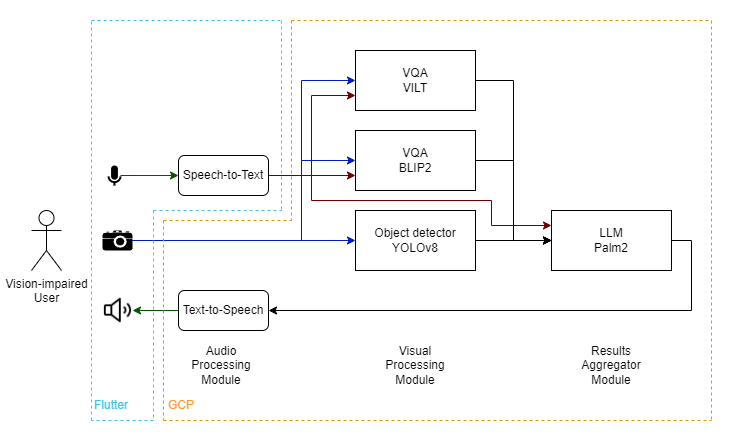

The diagram above was exported from draw.io. Its source (the exported page's mxGraphModel, read from the mxfile embedded in the PNG):
<mxGraphModel dx="1434" dy="792" grid="1" gridSize="10" guides="1" tooltips="1" connect="1" arrows="1" fold="1" page="1" pageScale="1" pageWidth="827" pageHeight="1169" math="0" shadow="0">
  <root>
    <mxCell id="0" />
    <mxCell id="1" parent="0" />
    <mxCell id="qBX_BG6k1GjY0OPi3H6z-17" value="" style="rounded=0;whiteSpace=wrap;html=1;fillColor=none;strokeColor=none;" vertex="1" parent="1">
      <mxGeometry x="59" y="120" width="731" height="440" as="geometry" />
    </mxCell>
    <mxCell id="IPAJpz7Gkx5SQ4zuyQ0j-17" style="edgeStyle=orthogonalEdgeStyle;rounded=0;orthogonalLoop=1;jettySize=auto;html=1;entryX=0;entryY=0.5;entryDx=0;entryDy=0;" parent="1" source="IPAJpz7Gkx5SQ4zuyQ0j-1" target="IPAJpz7Gkx5SQ4zuyQ0j-13" edge="1">
      <mxGeometry relative="1" as="geometry" />
    </mxCell>
    <mxCell id="IPAJpz7Gkx5SQ4zuyQ0j-1" value="VQA&lt;br&gt;VILT" style="rounded=0;whiteSpace=wrap;html=1;" parent="1" vertex="1">
      <mxGeometry x="414" y="170" width="120" height="60" as="geometry" />
    </mxCell>
    <mxCell id="IPAJpz7Gkx5SQ4zuyQ0j-2" value="Vision-impaired&lt;br&gt;User" style="shape=umlActor;verticalLabelPosition=bottom;verticalAlign=top;html=1;outlineConnect=0;" parent="1" vertex="1">
      <mxGeometry x="90" y="330" width="30" height="60" as="geometry" />
    </mxCell>
    <mxCell id="IPAJpz7Gkx5SQ4zuyQ0j-7" style="edgeStyle=orthogonalEdgeStyle;rounded=0;orthogonalLoop=1;jettySize=auto;html=1;entryX=0;entryY=0.5;entryDx=0;entryDy=0;fillColor=#008a00;strokeColor=#005700;anchorPointDirection=1;ignoreEdge=0;orthogonal=1;" parent="1" source="IPAJpz7Gkx5SQ4zuyQ0j-3" target="IPAJpz7Gkx5SQ4zuyQ0j-6" edge="1">
      <mxGeometry relative="1" as="geometry" />
    </mxCell>
    <mxCell id="IPAJpz7Gkx5SQ4zuyQ0j-3" value="" style="html=1;dashed=0;aspect=fixed;verticalLabelPosition=bottom;verticalAlign=top;align=center;shape=mxgraph.gmdl.voice;strokeColor=#000000;fillColor=#000000;shadow=0;strokeWidth=2;sketch=0;" parent="1" vertex="1">
      <mxGeometry x="167" y="285" width="12" height="20" as="geometry" />
    </mxCell>
    <mxCell id="IPAJpz7Gkx5SQ4zuyQ0j-10" style="edgeStyle=orthogonalEdgeStyle;rounded=0;orthogonalLoop=1;jettySize=auto;html=1;entryX=0;entryY=0.5;entryDx=0;entryDy=0;fillColor=#0050ef;strokeColor=#001DBC;" parent="1" source="IPAJpz7Gkx5SQ4zuyQ0j-4" target="IPAJpz7Gkx5SQ4zuyQ0j-9" edge="1">
      <mxGeometry relative="1" as="geometry" />
    </mxCell>
    <mxCell id="IPAJpz7Gkx5SQ4zuyQ0j-11" style="edgeStyle=orthogonalEdgeStyle;rounded=0;orthogonalLoop=1;jettySize=auto;html=1;entryX=0;entryY=0.5;entryDx=0;entryDy=0;fillColor=#0050ef;strokeColor=#001DBC;" parent="1" source="IPAJpz7Gkx5SQ4zuyQ0j-4" target="IPAJpz7Gkx5SQ4zuyQ0j-8" edge="1">
      <mxGeometry relative="1" as="geometry">
        <Array as="points">
          <mxPoint x="360" y="360" />
          <mxPoint x="360" y="280" />
        </Array>
      </mxGeometry>
    </mxCell>
    <mxCell id="IPAJpz7Gkx5SQ4zuyQ0j-12" style="edgeStyle=orthogonalEdgeStyle;rounded=0;orthogonalLoop=1;jettySize=auto;html=1;entryX=0;entryY=0.5;entryDx=0;entryDy=0;fillColor=#0050ef;strokeColor=#001DBC;" parent="1" source="IPAJpz7Gkx5SQ4zuyQ0j-4" target="IPAJpz7Gkx5SQ4zuyQ0j-1" edge="1">
      <mxGeometry relative="1" as="geometry">
        <Array as="points">
          <mxPoint x="360" y="360" />
          <mxPoint x="360" y="200" />
        </Array>
      </mxGeometry>
    </mxCell>
    <mxCell id="IPAJpz7Gkx5SQ4zuyQ0j-4" value="" style="shape=mxgraph.signs.tech.camera_2;html=1;pointerEvents=1;fillColor=#000000;strokeColor=none;verticalLabelPosition=bottom;verticalAlign=top;align=center;" parent="1" vertex="1">
      <mxGeometry x="161" y="350" width="30" height="20" as="geometry" />
    </mxCell>
    <mxCell id="IPAJpz7Gkx5SQ4zuyQ0j-18" style="edgeStyle=orthogonalEdgeStyle;rounded=0;orthogonalLoop=1;jettySize=auto;html=1;entryX=0;entryY=0.75;entryDx=0;entryDy=0;fillColor=#a20025;strokeColor=#6F0000;" parent="1" source="IPAJpz7Gkx5SQ4zuyQ0j-6" target="IPAJpz7Gkx5SQ4zuyQ0j-8" edge="1">
      <mxGeometry relative="1" as="geometry" />
    </mxCell>
    <mxCell id="IPAJpz7Gkx5SQ4zuyQ0j-20" style="edgeStyle=orthogonalEdgeStyle;rounded=0;orthogonalLoop=1;jettySize=auto;html=1;entryX=0;entryY=0.75;entryDx=0;entryDy=0;fillColor=#a20025;strokeColor=#6F0000;" parent="1" source="IPAJpz7Gkx5SQ4zuyQ0j-6" target="IPAJpz7Gkx5SQ4zuyQ0j-1" edge="1">
      <mxGeometry relative="1" as="geometry">
        <Array as="points">
          <mxPoint x="370" y="295" />
          <mxPoint x="370" y="215" />
        </Array>
      </mxGeometry>
    </mxCell>
    <mxCell id="IPAJpz7Gkx5SQ4zuyQ0j-21" style="edgeStyle=orthogonalEdgeStyle;rounded=0;orthogonalLoop=1;jettySize=auto;html=1;entryX=0;entryY=0.25;entryDx=0;entryDy=0;fillColor=#a20025;strokeColor=#6F0000;" parent="1" source="IPAJpz7Gkx5SQ4zuyQ0j-6" target="IPAJpz7Gkx5SQ4zuyQ0j-13" edge="1">
      <mxGeometry relative="1" as="geometry">
        <Array as="points">
          <mxPoint x="370" y="295" />
          <mxPoint x="370" y="320" />
          <mxPoint x="550" y="320" />
          <mxPoint x="550" y="345" />
        </Array>
      </mxGeometry>
    </mxCell>
    <mxCell id="IPAJpz7Gkx5SQ4zuyQ0j-6" value="Speech-to-Text" style="rounded=1;whiteSpace=wrap;html=1;" parent="1" vertex="1">
      <mxGeometry x="237" y="275" width="90" height="40" as="geometry" />
    </mxCell>
    <mxCell id="IPAJpz7Gkx5SQ4zuyQ0j-16" style="edgeStyle=orthogonalEdgeStyle;rounded=0;orthogonalLoop=1;jettySize=auto;html=1;entryX=0;entryY=0.5;entryDx=0;entryDy=0;" parent="1" source="IPAJpz7Gkx5SQ4zuyQ0j-8" target="IPAJpz7Gkx5SQ4zuyQ0j-13" edge="1">
      <mxGeometry relative="1" as="geometry" />
    </mxCell>
    <mxCell id="IPAJpz7Gkx5SQ4zuyQ0j-8" value="VQA&lt;br&gt;BLIP2" style="rounded=0;whiteSpace=wrap;html=1;" parent="1" vertex="1">
      <mxGeometry x="414" y="250" width="120" height="60" as="geometry" />
    </mxCell>
    <mxCell id="IPAJpz7Gkx5SQ4zuyQ0j-15" style="edgeStyle=orthogonalEdgeStyle;rounded=0;orthogonalLoop=1;jettySize=auto;html=1;entryX=0;entryY=0.5;entryDx=0;entryDy=0;" parent="1" source="IPAJpz7Gkx5SQ4zuyQ0j-9" target="IPAJpz7Gkx5SQ4zuyQ0j-13" edge="1">
      <mxGeometry relative="1" as="geometry" />
    </mxCell>
    <mxCell id="IPAJpz7Gkx5SQ4zuyQ0j-9" value="Object detector&lt;br&gt;YOLOv8" style="rounded=0;whiteSpace=wrap;html=1;" parent="1" vertex="1">
      <mxGeometry x="414" y="330" width="120" height="60" as="geometry" />
    </mxCell>
    <mxCell id="IPAJpz7Gkx5SQ4zuyQ0j-23" style="edgeStyle=orthogonalEdgeStyle;rounded=0;orthogonalLoop=1;jettySize=auto;html=1;entryX=1;entryY=0.5;entryDx=0;entryDy=0;" parent="1" source="IPAJpz7Gkx5SQ4zuyQ0j-13" target="IPAJpz7Gkx5SQ4zuyQ0j-19" edge="1">
      <mxGeometry relative="1" as="geometry">
        <Array as="points">
          <mxPoint x="750" y="360" />
          <mxPoint x="750" y="430" />
        </Array>
      </mxGeometry>
    </mxCell>
    <mxCell id="IPAJpz7Gkx5SQ4zuyQ0j-13" value="LLM&lt;br&gt;Palm2" style="rounded=0;whiteSpace=wrap;html=1;" parent="1" vertex="1">
      <mxGeometry x="610" y="330" width="120" height="60" as="geometry" />
    </mxCell>
    <mxCell id="IPAJpz7Gkx5SQ4zuyQ0j-25" style="edgeStyle=orthogonalEdgeStyle;rounded=0;orthogonalLoop=1;jettySize=auto;html=1;entryX=1;entryY=0.5;entryDx=0;entryDy=0;fillColor=#008a00;strokeColor=#005700;" parent="1" source="IPAJpz7Gkx5SQ4zuyQ0j-19" target="IPAJpz7Gkx5SQ4zuyQ0j-24" edge="1">
      <mxGeometry relative="1" as="geometry" />
    </mxCell>
    <mxCell id="IPAJpz7Gkx5SQ4zuyQ0j-19" value="Text-to-Speech" style="rounded=1;whiteSpace=wrap;html=1;" parent="1" vertex="1">
      <mxGeometry x="237" y="410" width="90" height="40" as="geometry" />
    </mxCell>
    <mxCell id="IPAJpz7Gkx5SQ4zuyQ0j-24" value="" style="shape=image;html=1;verticalAlign=top;verticalLabelPosition=bottom;labelBackgroundColor=#ffffff;imageAspect=0;aspect=fixed;image=https://cdn0.iconfinder.com/data/icons/phosphor-regular-vol-4/256/speaker-high-128.png" parent="1" vertex="1">
      <mxGeometry x="161" y="415" width="30" height="30" as="geometry" />
    </mxCell>
    <mxCell id="IPAJpz7Gkx5SQ4zuyQ0j-30" value="Visual Processing&lt;br&gt;Module" style="text;html=1;strokeColor=none;fillColor=none;align=center;verticalAlign=middle;whiteSpace=wrap;rounded=0;" parent="1" vertex="1">
      <mxGeometry x="444" y="470" width="60" height="30" as="geometry" />
    </mxCell>
    <mxCell id="IPAJpz7Gkx5SQ4zuyQ0j-31" value="Audio Processing Module" style="text;html=1;strokeColor=none;fillColor=none;align=center;verticalAlign=middle;whiteSpace=wrap;rounded=0;" parent="1" vertex="1">
      <mxGeometry x="250" y="470" width="60" height="30" as="geometry" />
    </mxCell>
    <mxCell id="IPAJpz7Gkx5SQ4zuyQ0j-32" value="Results Aggregator&lt;br&gt;Module" style="text;html=1;strokeColor=none;fillColor=none;align=center;verticalAlign=middle;whiteSpace=wrap;rounded=0;" parent="1" vertex="1">
      <mxGeometry x="640" y="470" width="60" height="30" as="geometry" />
    </mxCell>
    <mxCell id="IPAJpz7Gkx5SQ4zuyQ0j-34" value="GCP" style="text;html=1;strokeColor=none;fillColor=none;align=center;verticalAlign=middle;whiteSpace=wrap;rounded=0;fontColor=#FF9933;" parent="1" vertex="1">
      <mxGeometry x="210" y="510" width="60" height="30" as="geometry" />
    </mxCell>
    <mxCell id="qBX_BG6k1GjY0OPi3H6z-1" value="" style="endArrow=none;dashed=1;html=1;rounded=0;exitX=0;exitY=1;exitDx=0;exitDy=0;fillColor=#ffe6cc;strokeColor=#d79b00;" edge="1" parent="1">
      <mxGeometry width="50" height="50" relative="1" as="geometry">
        <mxPoint x="222" y="540" as="sourcePoint" />
        <mxPoint x="770" y="540" as="targetPoint" />
      </mxGeometry>
    </mxCell>
    <mxCell id="qBX_BG6k1GjY0OPi3H6z-2" value="" style="endArrow=none;dashed=1;html=1;rounded=0;fillColor=#ffe6cc;strokeColor=#d79b00;" edge="1" parent="1">
      <mxGeometry width="50" height="50" relative="1" as="geometry">
        <mxPoint x="770" y="140" as="sourcePoint" />
        <mxPoint x="770" y="540" as="targetPoint" />
      </mxGeometry>
    </mxCell>
    <mxCell id="qBX_BG6k1GjY0OPi3H6z-3" value="" style="endArrow=none;dashed=1;html=1;rounded=0;fillColor=#ffe6cc;strokeColor=#d79b00;orthogonal=0;" edge="1" parent="1">
      <mxGeometry width="50" height="50" relative="1" as="geometry">
        <mxPoint x="222" y="340" as="sourcePoint" />
        <mxPoint x="222" y="540" as="targetPoint" />
      </mxGeometry>
    </mxCell>
    <mxCell id="qBX_BG6k1GjY0OPi3H6z-4" value="" style="endArrow=none;dashed=1;html=1;rounded=0;fillColor=#ffe6cc;strokeColor=#d79b00;" edge="1" parent="1">
      <mxGeometry width="50" height="50" relative="1" as="geometry">
        <mxPoint x="350" y="140" as="sourcePoint" />
        <mxPoint x="770" y="140" as="targetPoint" />
      </mxGeometry>
    </mxCell>
    <mxCell id="qBX_BG6k1GjY0OPi3H6z-5" value="" style="endArrow=none;dashed=1;html=1;rounded=0;fillColor=#ffe6cc;strokeColor=#d79b00;" edge="1" parent="1">
      <mxGeometry width="50" height="50" relative="1" as="geometry">
        <mxPoint x="350" y="140" as="sourcePoint" />
        <mxPoint x="350" y="340" as="targetPoint" />
      </mxGeometry>
    </mxCell>
    <mxCell id="qBX_BG6k1GjY0OPi3H6z-6" value="" style="endArrow=none;dashed=1;html=1;rounded=0;exitX=0;exitY=1;exitDx=0;exitDy=0;fillColor=#ffe6cc;strokeColor=#d79b00;" edge="1" parent="1">
      <mxGeometry width="50" height="50" relative="1" as="geometry">
        <mxPoint x="222" y="340" as="sourcePoint" />
        <mxPoint x="350" y="340" as="targetPoint" />
      </mxGeometry>
    </mxCell>
    <mxCell id="qBX_BG6k1GjY0OPi3H6z-8" value="" style="endArrow=none;dashed=1;html=1;rounded=0;fillColor=#ffe6cc;strokeColor=#43c4e7;" edge="1" parent="1">
      <mxGeometry width="50" height="50" relative="1" as="geometry">
        <mxPoint x="212" y="330" as="sourcePoint" />
        <mxPoint x="212" y="540" as="targetPoint" />
      </mxGeometry>
    </mxCell>
    <mxCell id="qBX_BG6k1GjY0OPi3H6z-9" value="" style="endArrow=none;dashed=1;html=1;rounded=0;fillColor=#ffe6cc;strokeColor=#43c4e7;" edge="1" parent="1">
      <mxGeometry width="50" height="50" relative="1" as="geometry">
        <mxPoint x="340" y="140" as="sourcePoint" />
        <mxPoint x="340" y="330" as="targetPoint" />
      </mxGeometry>
    </mxCell>
    <mxCell id="qBX_BG6k1GjY0OPi3H6z-10" value="" style="endArrow=none;dashed=1;html=1;rounded=0;exitX=0;exitY=1;exitDx=0;exitDy=0;fillColor=#ffe6cc;strokeColor=#43c4e7;" edge="1" parent="1">
      <mxGeometry width="50" height="50" relative="1" as="geometry">
        <mxPoint x="212" y="330" as="sourcePoint" />
        <mxPoint x="340" y="330" as="targetPoint" />
      </mxGeometry>
    </mxCell>
    <mxCell id="qBX_BG6k1GjY0OPi3H6z-13" value="" style="endArrow=none;dashed=1;html=1;rounded=0;strokeColor=#43c4e7;" edge="1" parent="1">
      <mxGeometry width="50" height="50" relative="1" as="geometry">
        <mxPoint x="212" y="540" as="sourcePoint" />
        <mxPoint x="150" y="540" as="targetPoint" />
      </mxGeometry>
    </mxCell>
    <mxCell id="qBX_BG6k1GjY0OPi3H6z-14" value="" style="endArrow=none;dashed=1;html=1;rounded=0;strokeColor=#43c4e7;" edge="1" parent="1">
      <mxGeometry width="50" height="50" relative="1" as="geometry">
        <mxPoint x="150" y="540" as="sourcePoint" />
        <mxPoint x="150" y="140" as="targetPoint" />
      </mxGeometry>
    </mxCell>
    <mxCell id="qBX_BG6k1GjY0OPi3H6z-15" value="" style="endArrow=none;dashed=1;html=1;rounded=0;fillColor=#ffe6cc;strokeColor=#43c4e7;" edge="1" parent="1">
      <mxGeometry width="50" height="50" relative="1" as="geometry">
        <mxPoint x="150" y="140" as="sourcePoint" />
        <mxPoint x="340" y="140" as="targetPoint" />
      </mxGeometry>
    </mxCell>
    <mxCell id="qBX_BG6k1GjY0OPi3H6z-16" value="&lt;font color=&quot;#43c4e7&quot;&gt;Flutter&lt;/font&gt;" style="text;html=1;strokeColor=none;fillColor=none;align=center;verticalAlign=middle;whiteSpace=wrap;rounded=0;fontColor=#FF9933;" vertex="1" parent="1">
      <mxGeometry x="140" y="510" width="60" height="30" as="geometry" />
    </mxCell>
  </root>
</mxGraphModel>